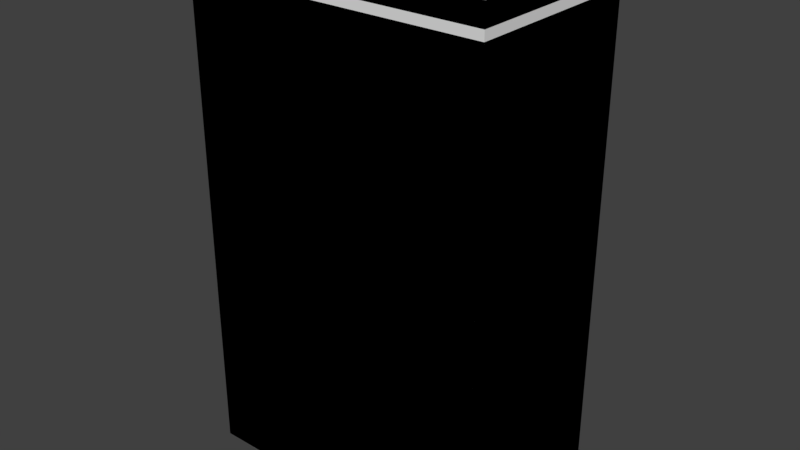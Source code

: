 # Source: building.blend  (saved by Blender 2.79.0; exported with 4.5.12 LTS)
import bpy
from mathutils import Matrix  # noqa: F401  (used for matrix-valued properties, if any)

bpy.ops.wm.read_factory_settings(use_empty=True)
scene = bpy.context.scene
scene.name = 'Scene'

# ---- collections
col_collection_1 = bpy.data.collections.new('Collection 1'); scene.collection.children.link(col_collection_1)

# ---- materials (node trees are filled in below, after node groups)
mat_material = bpy.data.materials.new('Material')
mat_material.alpha_threshold = 0.0
mat_material.use_transparent_shadow = False
mat_material.roughness = 0.5
mat_material.line_color = (0.0, 0.0, 0.0, 1.0)

# ---- material node trees

# ---- world
world_world = bpy.data.worlds.new('World'); scene.world = world_world
world_world.color = (0.05088, 0.05088, 0.05088)
world_world.use_sun_shadow = False
world_world.sun_shadow_jitter_overblur = 0.0
world_world.cycles.sampling_method = 'MANUAL'

# ---- meshes
me_cube = bpy.data.meshes.new('Cube')
me_cube.from_pydata([(1.0, 1.0, -1.0), (1.0, -1.0, -1.0), (-1.0, -1.0, -1.0), (-1.0, 1.0, -1.0), (1.0, 1.0, 1.0), (1.0, -1.0, 1.0), (-1.0, -1.0, 1.0), (-1.0, 1.0, 1.0), (1.0, 1.0, -1.0), (1.0, -1.0, -1.0), (-1.0, -1.0, -1.0), (-1.0, 1.0, -1.0), (1.0, 1.0, 1.0), (1.0, -1.0, 1.0), (-1.0, -1.0, 1.0), (-1.0, 1.0, 1.0), (1.0, 1.0, 1.122), (1.0, -1.0, 1.122), (-1.0, 1.0, 1.122), (-1.0, -1.0, 1.122), (1.0, 1.0, 1.085), (1.0, -1.0, 1.085), (-1.0, 1.0, 1.085), (-1.0, -1.0, 1.085), (1.0, 1.0, 1.037), (1.0, -1.0, 1.037), (-1.0, 1.0, 1.037), (-1.0, -1.0, 1.037)], [], [(0, 3, 2, 1), (4, 5, 6, 7), (0, 1, 5, 4), (1, 2, 6, 5), (2, 3, 7, 6), (4, 7, 3, 0), (8, 9, 10, 11), (14, 13, 17, 19), (8, 12, 13, 9), (9, 13, 14, 10), (10, 14, 15, 11), (12, 8, 11, 15), (18, 19, 23, 22), (13, 12, 16, 17), (15, 14, 19, 18), (12, 15, 18, 16), (20, 22, 26, 24), (16, 18, 22, 20), (19, 17, 21, 23), (17, 16, 20, 21), (24, 26, 27, 25), (23, 21, 25, 27), (21, 20, 24, 25), (22, 23, 27, 26)])
me_cube.materials.append(mat_material)
me_cube.use_remesh_preserve_volume = False
me_cube.use_remesh_preserve_attributes = False
me_cube.use_mirror_vertex_groups = False
me_cube.update()

# ---- objects
ob_cube = bpy.data.objects.new('Cube', me_cube)

# ---- transforms, parenting, visibility, modifiers, constraints
ob_cube.location = (0.0, 0.0, 0.0)
ob_cube.scale = (-0.9811, 0.5969, 1.556)
ob_cube.lock_rotations_4d = False
ob_cube.empty_display_type = 'ARROWS'
ob_cube.lineart.crease_threshold = 0.0

# ---- collection membership
col_collection_1.objects.link(ob_cube)

# ---- scene / render settings (as saved in the file)
scene.frame_start = 1; scene.frame_end = 250; scene.frame_set(1)
scene.render.engine = 'BLENDER_EEVEE_NEXT'
scene.render.resolution_percentage = 50
scene.render.dither_intensity = 0.0
scene.cycles.use_denoising = False
scene.cycles.samples = 128
scene.cycles.sampling_pattern = 'TABULATED_SOBOL'
scene.cycles.use_adaptive_sampling = False
scene.cycles.use_light_tree = False
scene.cycles.blur_glossy = 0.0
scene.cycles.sample_clamp_indirect = 0.0
scene.view_settings.view_transform = 'Standard'
bpy.context.view_layer.update()

# ---- added for rendering (the .blend has no active camera and no usable light): camera, sun
cam_auto = bpy.data.cameras.new('AutoCamera')
cam_auto.lens = 50.0
cam_auto.sensor_width = 36.0
cam_auto.clip_end = 1000.0
ob_auto_camera = bpy.data.objects.new('AutoCamera', cam_auto)
scene.collection.objects.link(ob_auto_camera)
ob_auto_camera.location = (3.72072, -4.46487, 3.07141)
ob_auto_camera.rotation_euler = (1.09748, -7.21219e-08, 0.694738)
scene.camera = ob_auto_camera
light_auto_sun = bpy.data.lights.new('AutoSun', 'SUN')
light_auto_sun.energy = 3.0
light_auto_sun.angle = 0.0523599
ob_auto_sun = bpy.data.objects.new('AutoSun', light_auto_sun)
scene.collection.objects.link(ob_auto_sun)
ob_auto_sun.rotation_euler = (0.872665, 0.174533, 0.523599)
bpy.context.view_layer.update()
